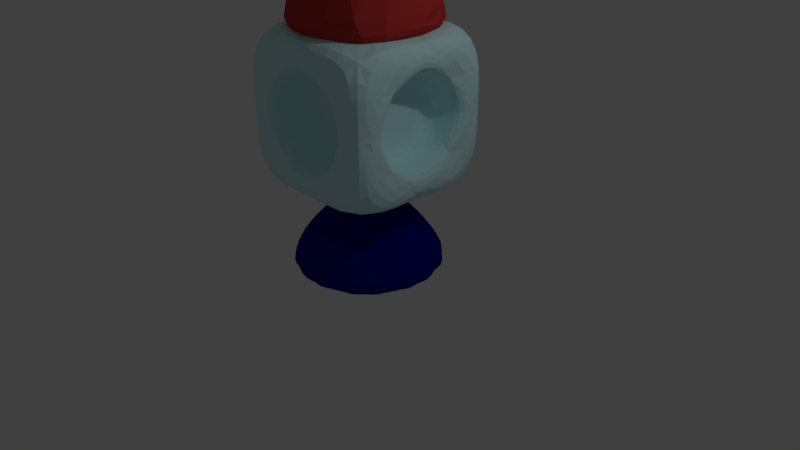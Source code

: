 # Source: Turret.blend  (saved by Blender 2.79.0; exported with 4.5.12 LTS)
import bpy
from mathutils import Matrix  # noqa: F401  (used for matrix-valued properties, if any)

bpy.ops.wm.read_factory_settings(use_empty=True)
scene = bpy.context.scene
scene.name = 'Scene'

# ---- collections
col_collection_1 = bpy.data.collections.new('Collection 1'); scene.collection.children.link(col_collection_1)

# ---- materials (node trees are filled in below, after node groups)
mat_turret_base = bpy.data.materials.new('Turret-Base')
mat_turret_base.alpha_threshold = 0.0
mat_turret_base.use_transparent_shadow = False
mat_turret_base.diffuse_color = (0.001103, 0.003228, 0.233, 1.0)
mat_turret_base.roughness = 0.5
mat_turret_base.line_color = (0.0, 0.0, 0.0, 1.0)
mat_turret_middle = bpy.data.materials.new('Turret-Middle')
mat_turret_middle.alpha_threshold = 0.0
mat_turret_middle.use_transparent_shadow = False
mat_turret_middle.diffuse_color = (0.6298, 0.9421, 0.9699, 1.0)
mat_turret_middle.roughness = 0.5
mat_turret_middle.line_color = (0.0, 0.0, 0.0, 1.0)
mat_turret_top = bpy.data.materials.new('Turret-Top')
mat_turret_top.alpha_threshold = 0.0
mat_turret_top.use_transparent_shadow = False
mat_turret_top.diffuse_color = (0.5382, 0.0407, 0.0407, 1.0)
mat_turret_top.roughness = 0.5
mat_turret_top.line_color = (0.0, 0.0, 0.0, 1.0)

# ---- material node trees

# ---- world
world_world = bpy.data.worlds.new('World'); scene.world = world_world
world_world.color = (0.05088, 0.05088, 0.05088)
world_world.use_sun_shadow = False
world_world.sun_shadow_jitter_overblur = 0.0
world_world.cycles.sampling_method = 'MANUAL'

# ---- cameras
cam_camera = bpy.data.cameras.new('Camera')
cam_camera.clip_end = 100.0
cam_camera.lens = 35.0
cam_camera.sensor_width = 32.0
cam_camera.sensor_height = 18.0
cam_camera.ortho_scale = 7.314
cam_camera.dof.focus_distance = 0.0
cam_camera.dof.aperture_fstop = 128.0

# ---- lights
light_lamp = bpy.data.lights.new('Lamp', 'POINT')
light_lamp.transmission_factor = 0.0
light_lamp.cutoff_distance = 30.0
light_lamp.energy = 100.0
light_lamp.shadow_buffer_clip_start = 1.001
light_lamp.shadow_soft_size = 0.1
light_lamp.shadow_maximum_resolution = 0.006
light_lamp.use_absolute_resolution = True

# ---- meshes
me_cone_001 = bpy.data.meshes.new('Cone.001')
me_cone_001.from_pydata([(-1.084e-07, -0.6978, -0.5717), (0.0, 0.8453, -3.695e-08), (0.2188, -0.6978, -0.5282), (0.4043, -0.6978, -0.4043), (0.5282, -0.6978, -0.2188), (0.5717, -0.6978, 8.6e-08), (0.5282, -0.6978, 0.2188), (0.4043, -0.6978, 0.4043), (0.2188, -0.6978, 0.5282), (8.125e-08, -0.6978, 0.5717), (-0.2188, -0.6978, 0.5282), (-0.4043, -0.6978, 0.4043), (-0.5282, -0.6978, 0.2188), (-0.5717, -0.6978, 5.724e-08), (-0.5282, -0.6978, -0.2188), (-0.4043, -0.6978, -0.4043), (-0.2188, -0.6978, -0.5282), (0.0, -0.5283, -1.166), (0.4463, -0.5283, -1.077), (0.8247, -0.5283, -0.8247), (1.077, -0.5283, -0.4463), (1.166, -0.5283, 7.407e-08), (1.077, -0.5283, 0.4463), (0.8247, -0.5283, 0.8247), (0.4463, -0.5283, 1.077), (1.761e-07, -0.5283, 1.166), (-0.4463, -0.5283, 1.077), (-0.8247, -0.5283, 0.8247), (-1.077, -0.5283, 0.4463), (-1.166, -0.5283, 9.186e-09), (-1.077, -0.5283, -0.4463), (-0.8247, -0.5283, -0.8247), (-0.4463, -0.5283, -1.077)], [], [(17, 1, 18), (18, 1, 19), (19, 1, 20), (20, 1, 21), (21, 1, 22), (22, 1, 23), (23, 1, 24), (24, 1, 25), (25, 1, 26), (26, 1, 27), (27, 1, 28), (28, 1, 29), (29, 1, 30), (30, 1, 31), (31, 1, 32), (32, 1, 17), (0, 2, 3, 4, 5, 6, 7, 8, 9, 10, 11, 12, 13, 14, 15, 16), (2, 0, 17, 18), (3, 2, 18, 19), (4, 3, 19, 20), (5, 4, 20, 21), (6, 5, 21, 22), (7, 6, 22, 23), (8, 7, 23, 24), (9, 8, 24, 25), (10, 9, 25, 26), (11, 10, 26, 27), (12, 11, 27, 28), (13, 12, 28, 29), (14, 13, 29, 30), (15, 14, 30, 31), (16, 15, 31, 32), (0, 16, 32, 17)])
me_cone_001.materials.append(mat_turret_base)
me_cone_001.use_remesh_preserve_volume = False
me_cone_001.use_remesh_preserve_attributes = False
me_cone_001.use_mirror_vertex_groups = False
me_cone_001.update()
me_cube = bpy.data.meshes.new('Cube')
me_cube.from_pydata([(1.0, -0.4268, -0.4268), (0.4268, -0.4268, 1.0), (-0.4268, -0.4268, 1.0), (-0.4268, -0.4268, -1.0), (1.0, 0.4268, -0.4268), (0.4268, 0.4268, 1.0), (-0.4268, 0.4268, 1.0), (-0.4268, 0.4268, -1.0), (1.696e-07, -0.6036, -1.0), (6.018e-08, -0.6036, 1.0), (2.415e-07, 0.6036, -1.0), (-5.874e-07, 0.6036, 1.0), (1.0, -1.718e-07, -0.6036), (0.6036, -1.53e-07, 1.0), (-0.6036, 1.168e-07, 1.0), (-0.6036, 4.16e-08, -1.0), (0.5, -2.469e-08, 1.418e-07), (1.0, -0.6036, 4.124e-08), (-1.0, -0.6036, -2.84e-07), (1.0, 0.6036, 5.641e-07), (-1.0, 0.6036, -1.929e-07), (-1.49e-07, 1.0, 1.351e-07), (8.941e-08, -1.0, -7.55e-08), (-0.5, 5.599e-08, -1.454e-07), (0.0, -1.0, 1.0), (-1.0, -0.4268, 0.4268), (1.0, 2.047e-07, 0.6036), (1.0, 0.4268, 0.4268), (-1.0, -2.295e-08, 0.6036), (-1.0, 0.4268, 0.4268), (-5.364e-07, 1.0, 1.0), (1.0, -0.4268, 0.4268), (-2.682e-07, 2.186e-08, 0.5), (6.018e-08, -0.6036, 0.5), (-5.874e-07, 0.6036, 0.5), (0.6036, -1.748e-07, 0.5), (-0.6036, 9.496e-08, 0.5), (-0.4268, -0.4268, 0.5), (0.4268, 0.4268, 0.5), (-0.4268, 0.4268, 0.5), (0.4268, -0.4268, 0.5), (1.0, -1.0, 1.033e-07), (1.0, -1.0, 1.0), (0.6036, 9.556e-08, -1.0), (0.4268, 0.4268, -1.0), (1.0, 4.371e-08, 1.0), (1.0, 1.0, 1.0), (1.0, 1.0, 4.927e-07), (0.4268, -0.4268, -1.0), (1.788e-07, -1.0, -1.0), (-1.0, -0.4268, -0.4268), (1.0, -4.371e-08, -1.0), (1.0, 1.0, -1.0), (-1.0, -1.297e-07, -0.6036), (-1.0, 0.4268, -0.4268), (2.384e-07, 1.0, -1.0), (1.0, -1.0, -1.0), (-1.0, -1.0, -2.543e-07), (-1.0, -1.0, -1.0), (-1.0, 4.371e-08, 1.0), (-1.0, 1.0, 1.0), (-1.0, -4.371e-08, -1.0), (-1.0, 1.0, -1.0), (-1.0, 1.0, -2.225e-07), (-1.0, -1.0, 1.0), (9.452e-08, -9.892e-08, -0.5), (1.274e-07, 0.6036, -0.5), (5.546e-08, -0.6036, -0.5), (0.6036, 4.035e-08, -0.5), (-0.6036, -1.361e-08, -0.5), (-0.4268, -0.4268, -0.5), (0.4268, 0.4268, -0.5), (-0.4268, 0.4268, -0.5), (0.4268, -0.4268, -0.5), (0.5, 1.8e-07, 0.6036), (0.5, -1.965e-07, -0.6036), (0.5, -0.6036, -1.15e-07), (0.5, 0.6036, 4.078e-07), (0.5, -0.4268, 0.4268), (0.5, 0.4268, -0.4268), (0.5, 0.4268, 0.4268), (0.5, -0.4268, -0.4268), (-0.5, -7.369e-08, -0.6036), (-0.5, 3.304e-08, 0.6036), (-0.5, -0.6036, -1.91e-07), (-0.5, 0.6036, -9.983e-08), (-0.5, -0.4268, -0.4268), (-0.5, 0.4268, 0.4268), (-0.5, 0.4268, -0.4268), (-0.5, -0.4268, 0.4268)], [], [(22, 24, 64, 57), (21, 63, 60, 30), (17, 0, 81, 76), (14, 2, 37, 36), (50, 18, 84, 86), (7, 10, 66, 72), (10, 44, 71, 66), (2, 9, 33, 37), (47, 21, 30, 46), (41, 42, 24, 22), (6, 14, 36, 39), (3, 15, 69, 70), (8, 3, 70, 67), (54, 53, 82, 88), (9, 1, 40, 33), (12, 4, 79, 75), (19, 27, 80, 77), (25, 28, 83, 89), (56, 41, 22, 49), (52, 55, 21, 47), (18, 25, 89, 84), (26, 31, 78, 74), (55, 62, 63, 21), (49, 22, 57, 58), (9, 2, 64, 24), (5, 13, 45, 46), (14, 6, 60, 59), (6, 11, 30, 60), (1, 9, 24, 42), (11, 5, 46, 30), (13, 1, 42, 45), (2, 14, 59, 64), (32, 34, 39, 36), (35, 38, 34, 32), (40, 35, 32, 33), (33, 32, 36, 37), (5, 11, 34, 38), (11, 6, 39, 34), (13, 5, 38, 35), (1, 13, 35, 40), (17, 31, 42, 41), (4, 12, 51, 52), (26, 27, 46, 45), (27, 19, 47, 46), (12, 0, 56, 51), (31, 26, 45, 42), (0, 17, 41, 56), (19, 4, 52, 47), (3, 8, 49, 58), (43, 44, 52, 51), (7, 15, 61, 62), (10, 7, 62, 55), (8, 48, 56, 49), (44, 10, 55, 52), (48, 43, 51, 56), (15, 3, 58, 61), (18, 50, 58, 57), (29, 28, 59, 60), (53, 54, 62, 61), (54, 20, 63, 62), (28, 25, 64, 59), (50, 53, 61, 58), (25, 18, 57, 64), (20, 29, 60, 63), (65, 67, 70, 69), (68, 73, 67, 65), (71, 68, 65, 66), (66, 65, 69, 72), (44, 43, 68, 71), (43, 48, 73, 68), (48, 8, 67, 73), (15, 7, 72, 69), (16, 77, 80, 74), (76, 16, 74, 78), (81, 75, 16, 76), (75, 79, 77, 16), (0, 12, 75, 81), (27, 26, 74, 80), (31, 17, 76, 78), (4, 19, 77, 79), (23, 85, 88, 82), (84, 23, 82, 86), (89, 83, 23, 84), (83, 87, 85, 23), (29, 20, 85, 87), (53, 50, 86, 82), (20, 54, 88, 85), (28, 29, 87, 83)])
me_cube.materials.append(mat_turret_middle)
me_cube.use_remesh_preserve_volume = False
me_cube.use_remesh_preserve_attributes = False
me_cube.use_mirror_vertex_groups = False
me_cube.update()
me_cube_001 = bpy.data.meshes.new('Cube.001')
me_cube_001.from_pydata([(0.6842, -1.134, -0.6842), (0.6842, -1.134, 0.6842), (-0.6842, -1.134, 0.6842), (-0.6842, -1.134, -0.6842), (-1.17e-07, 0.9694, 7.609e-08), (0.9967, -0.9677, -0.9967), (0.9967, -0.9677, 0.9967), (-0.9967, -0.9677, 0.9967), (-0.9967, -0.9677, -0.9967), (0.1485, 0.4807, -0.1485), (0.1485, 0.4807, 0.1485), (-0.1485, 0.4807, 0.1485), (-0.1485, 0.4807, -0.1485)], [], [(0, 1, 2, 3), (9, 4, 10), (10, 4, 11), (11, 4, 12), (5, 0, 3, 8), (9, 5, 8, 12), (2, 7, 8, 3), (1, 6, 7, 2), (0, 5, 6, 1), (4, 9, 12), (7, 11, 12, 8), (6, 10, 11, 7), (5, 9, 10, 6)])
me_cube_001.materials.append(mat_turret_top)
me_cube_001.use_remesh_preserve_volume = False
me_cube_001.use_remesh_preserve_attributes = False
me_cube_001.use_mirror_vertex_groups = False
me_cube_001.update()

# ---- objects
ob_base = bpy.data.objects.new('Base', me_cone_001)
ob_middle = bpy.data.objects.new('Middle', me_cube)
ob_top = bpy.data.objects.new('Top', me_cube_001)
ob_lamp = bpy.data.objects.new('Lamp', light_lamp)
ob_camera = bpy.data.objects.new('Camera', cam_camera)

# ---- transforms, parenting, visibility, modifiers, constraints
ob_base.location = (0.0, 0.0, 0.5)
ob_base.rotation_euler = (1.571, -0.0, 0.0)
ob_base.lineart.crease_threshold = 0.0
_m = ob_base.modifiers.new('Triangulate', 'TRIANGULATE')
_m = ob_base.modifiers.new('Subsurf', 'SUBSURF')
_m.uv_smooth = 'PRESERVE_CORNERS'
_m.quality = 2
_m.show_only_control_edges = False
ob_middle.location = (0.0, 0.0, 2.0)
ob_middle.rotation_euler = (1.571, -0.0, 0.0)
ob_middle.lock_rotations_4d = False
ob_middle.empty_display_type = 'ARROWS'
ob_middle.lineart.crease_threshold = 0.0
_m = ob_middle.modifiers.new('Triangulate', 'TRIANGULATE')
_m = ob_middle.modifiers.new('Subsurf', 'SUBSURF')
_m.uv_smooth = 'PRESERVE_CORNERS'
_m.quality = 2
_m.show_only_control_edges = False
ob_top.parent = ob_middle
ob_top.matrix_parent_inverse = Matrix(((1.0, 0.0, 0.0, -0.0), (0.0, 1.0, 0.0, -2.0), (0.0, 0.0, 1.0, -0.0), (0.0, 0.0, 0.0, 1.0)))
ob_top.location = (0.0, 4.0, -8.742e-08)
ob_top.lock_rotations_4d = False
ob_top.empty_display_type = 'ARROWS'
ob_top.lineart.crease_threshold = 0.0
_m = ob_top.modifiers.new('Triangulate', 'TRIANGULATE')
_m = ob_top.modifiers.new('Subsurf', 'SUBSURF')
_m.uv_smooth = 'PRESERVE_CORNERS'
_m.quality = 2
_m.show_only_control_edges = False
ob_lamp.location = (4.076, 1.005, 5.904)
ob_lamp.rotation_euler = (0.6503, 0.05522, 1.866)
ob_lamp.lock_rotations_4d = False
ob_lamp.empty_display_type = 'ARROWS'
ob_lamp.color = (0.0, 0.0, 0.0, 0.0)
ob_lamp.lineart.crease_threshold = 0.0
ob_camera.location = (7.481, -6.508, 5.344)
ob_camera.rotation_euler = (1.109, 0.0, 0.8149)
ob_camera.lock_rotations_4d = False
ob_camera.empty_display_type = 'ARROWS'
ob_camera.color = (0.0, 0.0, 0.0, 0.0)
ob_camera.display_type = 'WIRE'
ob_camera.lineart.crease_threshold = 0.0

# ---- collection membership
col_collection_1.objects.link(ob_base)
col_collection_1.objects.link(ob_middle)
col_collection_1.objects.link(ob_top)
col_collection_1.objects.link(ob_lamp)
col_collection_1.objects.link(ob_camera)

# ---- scene / render settings (as saved in the file)
scene.camera = ob_camera
scene.frame_start = 1; scene.frame_end = 250; scene.frame_set(1)
scene.render.engine = 'BLENDER_EEVEE_NEXT'
scene.render.resolution_percentage = 50
scene.render.dither_intensity = 0.0
scene.cycles.use_denoising = False
scene.cycles.samples = 128
scene.cycles.sampling_pattern = 'TABULATED_SOBOL'
scene.cycles.use_adaptive_sampling = False
scene.cycles.use_light_tree = False
scene.cycles.blur_glossy = 0.0
scene.cycles.sample_clamp_indirect = 0.0
scene.view_settings.view_transform = 'Standard'
bpy.context.view_layer.update()
